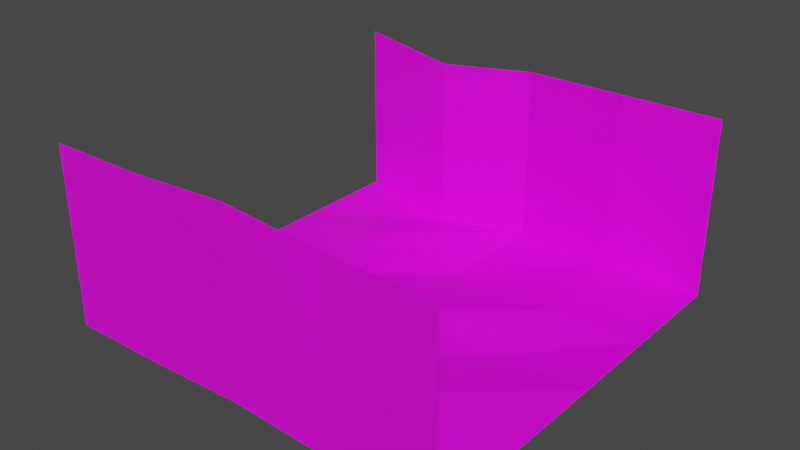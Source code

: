 # Source: tunnel_part_ugly_brick.blend  (saved by Blender 2.93.20; exported with 4.5.12 LTS)
import bpy
from mathutils import Matrix  # noqa: F401  (used for matrix-valued properties, if any)

bpy.ops.wm.read_factory_settings(use_empty=True)
scene = bpy.context.scene
scene.name = 'Scene'

# ---- collections
col_collection = bpy.data.collections.new('Collection'); scene.collection.children.link(col_collection)

# ---- images (referenced by path relative to the original .blend; pixels are not part of the script)
import os
ASSET_DIR = os.environ.get("B2B_ASSET_DIR", "")  # directory of the original .blend (textures are referenced by path, not embedded)
HERE = os.path.dirname(os.path.abspath(__file__))  # packed textures are extracted next to this script under _unpacked/

def load_image(name, relpath, width, height, colorspace="sRGB"):
    """Load a texture the original file referenced (path relative to the .blend, or extracted next to this script)."""
    p = next((c for c in (os.path.join(HERE, relpath), os.path.join(ASSET_DIR, relpath)) if relpath and os.path.exists(c)), "")
    if p:
        img = bpy.data.images.load(p, check_existing=True)
        img.name = name
    else:  # same state as the original file: an image datablock whose file is absent (Cycles renders it pink)
        img = bpy.data.images.new(name, width, height)
        img.source = "FILE"
        img.filepath = "//" + (relpath or name)
    img.colorspace_settings.name = colorspace
    return img
img_ugly_brick_png = load_image('ugly_brick.png', 'ugly_brick.png', 1024, 1024, 'sRGB')

# ---- materials (node trees are filled in below, after node groups)
mat_material_001 = bpy.data.materials.new('Material.001')
mat_material_001.use_transparent_shadow = False

# ---- material node trees
mat_material_001.use_nodes = True; mat_material_001.node_tree.nodes.clear()
_N = mat_material_001.node_tree.nodes; _L = mat_material_001.node_tree.links
n0 = _N.new('ShaderNodeOutputMaterial'); n0.name = 'Material Output'; n0.location = (300, 300)
n1 = _N.new('ShaderNodeBsdfPrincipled'); n1.name = 'Principled BSDF'; n1.location = (10, 300)
n1.distribution = 'GGX'
n1.subsurface_method = 'BURLEY'
n1.inputs[3].default_value = 1.45
n1.inputs[27].default_value = (0.0, 0.0, 0.0, 1.0)
n1.inputs[28].default_value = 1.0
n2 = _N.new('ShaderNodeTexImage'); n2.name = 'Image Texture'; n2.location = (-367, 178)
n2.image = img_ugly_brick_png
_L.new(n1.outputs[0], n0.inputs[0])
_L.new(n2.outputs[0], n1.inputs[0])
n0.is_active_output = True

# ---- world
world_world = bpy.data.worlds.new('World'); scene.world = world_world
world_world.use_nodes = True; world_world.node_tree.nodes.clear()
_N = world_world.node_tree.nodes; _L = world_world.node_tree.links
n0 = _N.new('ShaderNodeOutputWorld'); n0.name = 'World Output'; n0.location = (300, 300)
n1 = _N.new('ShaderNodeBackground'); n1.name = 'Background'; n1.location = (10, 300)
n1.inputs[0].default_value = (0.05088, 0.05088, 0.05088, 1.0)
_L.new(n1.outputs[0], n0.inputs[0])
n0.is_active_output = True
world_world.color = (0.05088, 0.05088, 0.05088)
world_world.use_sun_shadow = False
world_world.sun_shadow_jitter_overblur = 0.0

# ---- meshes
me_plane = bpy.data.meshes.new('Plane')
me_plane.from_pydata([(-1.5, -1.5, 0.0), (1.5, -1.5, 0.0), (-1.5, 1.5, 0.0), (1.5, 1.5, 0.0), (-1.5, 0.6822, 0.0), (-1.5, 0.0632, 0.0), (-1.5, -0.7207, 0.0), (-0.7627, -1.49, 0.001492), (0.02278, -1.525, 0.07831), (0.7486, -1.478, -0.01099), (1.5, -0.8601, 0.0), (1.5, 0.03785, 0.0), (1.5, 0.7205, 0.0), (0.7666, 1.484, 0.001362), (-0.02215, 1.552, -0.0305), (-0.7406, 1.429, -0.0907), (-0.7435, -0.8372, -0.05952), (-0.6967, -0.02512, 0.01838), (-0.8143, 0.7773, 0.02825), (-0.06063, -0.8167, 0.01397), (0.04328, 0.05119, 0.01839), (-0.09567, 0.7833, -0.1025), (0.737, -0.7339, 0.04407), (0.7846, -0.01004, -0.04763), (0.8472, 0.6411, 0.02244), (-1.5, -1.5, 1.333), (1.5, -1.5, 1.333), (-1.5, 1.5, 1.333), (1.5, 1.5, 1.333), (-0.7627, -1.49, 1.335), (0.02278, -1.525, 1.412), (0.7486, -1.478, 1.322), (0.7666, 1.484, 1.335), (-0.02215, 1.552, 1.303), (-0.7406, 1.429, 1.243)], [], [(24, 12, 3, 13), (4, 18, 15, 2), (18, 21, 14, 15), (21, 24, 13, 14), (0, 7, 16, 6), (6, 16, 17, 5), (5, 17, 18, 4), (7, 8, 19, 16), (16, 19, 20, 17), (17, 20, 21, 18), (8, 9, 22, 19), (19, 22, 23, 20), (20, 23, 24, 21), (9, 1, 10, 22), (22, 10, 11, 23), (23, 11, 12, 24), (7, 0, 25, 29), (14, 13, 32, 33), (2, 15, 34, 27), (1, 9, 31, 26), (8, 7, 29, 30), (15, 14, 33, 34), (13, 3, 28, 32), (9, 8, 30, 31)])
_uv = me_plane.uv_layers.new(name='UVMap')
_uv.uv.foreach_set('vector', [1.937, 1.937, 3.374, 1.937, 3.374, 3.374, 1.937, 3.374, -2.374, 1.937, -0.9369, 1.937, -0.9369, 3.374, -2.374, 3.374, -0.9369, 1.937, 0.5, 1.937, 0.5, 3.374, -0.9369, 3.374, 0.5, 1.937, 1.937, 1.937, 1.937, 3.374, 0.5, 3.374, -2.374, -2.374, -0.9369, -2.374, -0.9369, -0.9369, -2.374, -0.9369, -2.374, -0.9369, -0.9369, -0.9369, -0.9369, 0.5, -2.374, 0.5, -2.374, 0.5, -0.9369, 0.5, -0.9369, 1.937, -2.374, 1.937, -0.9369, -2.374, 0.5, -2.374, 0.5, -0.9369, -0.9369, -0.9369, -0.9369, -0.9369, 0.5, -0.9369, 0.5, 0.5, -0.9369, 0.5, -0.9369, 0.5, 0.5, 0.5, 0.5, 1.937, -0.9369, 1.937, 0.5, -2.374, 1.937, -2.374, 1.937, -0.9369, 0.5, -0.9369, 0.5, -0.9369, 1.937, -0.9369, 1.937, 0.5, 0.5, 0.5, 0.5, 0.5, 1.937, 0.5, 1.937, 1.937, 0.5, 1.937, 1.937, -2.374, 3.374, -2.374, 3.374, -0.9369, 1.937, -0.9369, 1.937, -0.9369, 3.374, -0.9369, 3.374, 0.5, 1.937, 0.5, 1.937, 0.5, 3.374, 0.5, 3.374, 1.937, 1.937, 1.937, -0.9369, -2.374, -2.374, -2.374, -2.374, -2.374, -0.9369, -2.374, 0.5, 3.374, 1.937, 3.374, 1.937, 3.374, 0.5, 3.374, -2.374, 3.374, -0.9369, 3.374, -0.9369, 3.374, -2.374, 3.374, 3.374, -2.374, 1.937, -2.374, 1.937, -2.374, 3.374, -2.374, 0.5, -2.374, -0.9369, -2.374, -0.9369, -2.374, 0.5, -2.374, -0.9369, 3.374, 0.5, 3.374, 0.5, 3.374, -0.9369, 3.374, 1.937, 3.374, 3.374, 3.374, 3.374, 3.374, 1.937, 3.374, 1.937, -2.374, 0.5, -2.374, 0.5, -2.374, 1.937, -2.374])
me_plane.materials.append(mat_material_001)
me_plane.use_remesh_fix_poles = True
me_plane.use_remesh_preserve_attributes = False
me_plane.use_mirror_vertex_groups = False
me_plane.update()

# ---- objects
ob_plane = bpy.data.objects.new('Plane', me_plane)

# ---- transforms, parenting, visibility, modifiers, constraints
ob_plane.location = (0.0, 0.0, 0.0)
ob_plane.lineart.crease_threshold = 0.0

# ---- collection membership
col_collection.objects.link(ob_plane)

# ---- scene / render settings (as saved in the file)
scene.frame_start = 1; scene.frame_end = 250; scene.frame_set(21)
scene.render.engine = 'BLENDER_EEVEE_NEXT'
scene.cycles.use_denoising = False
scene.cycles.samples = 128
scene.cycles.sampling_pattern = 'TABULATED_SOBOL'
scene.cycles.use_adaptive_sampling = False
scene.cycles.use_light_tree = False
scene.view_settings.view_transform = 'Filmic'
bpy.context.view_layer.update()

# ---- added for rendering (the .blend has no active camera and no usable light): camera, sun
cam_auto = bpy.data.cameras.new('AutoCamera')
cam_auto.lens = 50.0
cam_auto.sensor_width = 36.0
cam_auto.clip_end = 1000.0
ob_auto_camera = bpy.data.objects.new('AutoCamera', cam_auto)
scene.collection.objects.link(ob_auto_camera)
ob_auto_camera.location = (4.21593, -5.04538, 4.02731)
ob_auto_camera.rotation_euler = (1.09748, -7.21219e-08, 0.694738)
scene.camera = ob_auto_camera
light_auto_sun = bpy.data.lights.new('AutoSun', 'SUN')
light_auto_sun.energy = 3.0
light_auto_sun.angle = 0.0523599
ob_auto_sun = bpy.data.objects.new('AutoSun', light_auto_sun)
scene.collection.objects.link(ob_auto_sun)
ob_auto_sun.rotation_euler = (0.872665, 0.174533, 0.523599)
bpy.context.view_layer.update()
